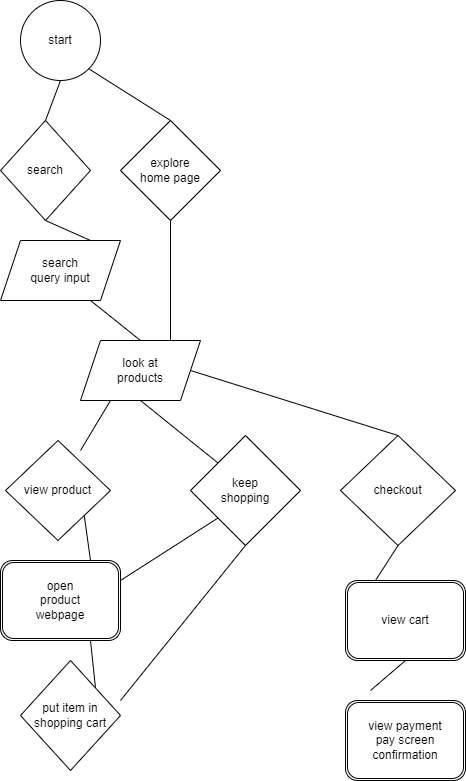

The diagram above was exported from draw.io. Its source (the exported page's mxGraphModel, read from the mxfile embedded in the PNG):
<mxGraphModel dx="1330" dy="785" grid="1" gridSize="10" guides="1" tooltips="1" connect="1" arrows="1" fold="1" page="1" pageScale="1" pageWidth="850" pageHeight="1100" math="0" shadow="0">
  <root>
    <mxCell id="0" />
    <mxCell id="1" parent="0" />
    <mxCell id="3" value="start" style="ellipse;whiteSpace=wrap;html=1;aspect=fixed;" vertex="1" parent="1">
      <mxGeometry x="40" y="30" width="80" height="80" as="geometry" />
    </mxCell>
    <mxCell id="4" value="search" style="rhombus;whiteSpace=wrap;html=1;" vertex="1" parent="1">
      <mxGeometry x="20" y="150" width="90" height="100" as="geometry" />
    </mxCell>
    <mxCell id="5" value="explore&lt;br&gt;home page" style="rhombus;whiteSpace=wrap;html=1;" vertex="1" parent="1">
      <mxGeometry x="140" y="150" width="100" height="100" as="geometry" />
    </mxCell>
    <mxCell id="6" value="search &lt;br&gt;query input" style="shape=parallelogram;perimeter=parallelogramPerimeter;whiteSpace=wrap;html=1;fixedSize=1;" vertex="1" parent="1">
      <mxGeometry x="20" y="270" width="120" height="60" as="geometry" />
    </mxCell>
    <mxCell id="7" value="look at&lt;br&gt;products" style="shape=parallelogram;perimeter=parallelogramPerimeter;whiteSpace=wrap;html=1;fixedSize=1;" vertex="1" parent="1">
      <mxGeometry x="100" y="370" width="120" height="60" as="geometry" />
    </mxCell>
    <mxCell id="8" value="view product" style="rhombus;whiteSpace=wrap;html=1;" vertex="1" parent="1">
      <mxGeometry x="25" y="470" width="105" height="100" as="geometry" />
    </mxCell>
    <mxCell id="9" value="open &lt;br&gt;product&lt;br&gt;webpage" style="shape=ext;double=1;rounded=1;whiteSpace=wrap;html=1;" vertex="1" parent="1">
      <mxGeometry x="20" y="590" width="120" height="80" as="geometry" />
    </mxCell>
    <mxCell id="10" value="keep&lt;br&gt;shopping" style="rhombus;whiteSpace=wrap;html=1;" vertex="1" parent="1">
      <mxGeometry x="210" y="465" width="110" height="110" as="geometry" />
    </mxCell>
    <mxCell id="11" value="put item in&lt;br&gt;shopping cart" style="rhombus;whiteSpace=wrap;html=1;" vertex="1" parent="1">
      <mxGeometry x="40" y="690" width="100" height="110" as="geometry" />
    </mxCell>
    <mxCell id="12" value="checkout" style="rhombus;whiteSpace=wrap;html=1;" vertex="1" parent="1">
      <mxGeometry x="360" y="465" width="115" height="110" as="geometry" />
    </mxCell>
    <mxCell id="13" value="view cart" style="shape=ext;double=1;rounded=1;whiteSpace=wrap;html=1;" vertex="1" parent="1">
      <mxGeometry x="365" y="610" width="120" height="80" as="geometry" />
    </mxCell>
    <mxCell id="14" value="view payment&lt;br&gt;pay screen&lt;br&gt;confirmation&lt;br&gt;" style="shape=ext;double=1;rounded=1;whiteSpace=wrap;html=1;" vertex="1" parent="1">
      <mxGeometry x="365" y="730" width="120" height="80" as="geometry" />
    </mxCell>
    <mxCell id="18" value="" style="endArrow=none;html=1;entryX=0.5;entryY=1;entryDx=0;entryDy=0;exitX=0.5;exitY=0;exitDx=0;exitDy=0;" edge="1" parent="1" source="4" target="3">
      <mxGeometry width="50" height="50" relative="1" as="geometry">
        <mxPoint x="280" y="480" as="sourcePoint" />
        <mxPoint x="330" y="430" as="targetPoint" />
      </mxGeometry>
    </mxCell>
    <mxCell id="19" value="" style="endArrow=none;html=1;entryX=1;entryY=1;entryDx=0;entryDy=0;exitX=0.5;exitY=0;exitDx=0;exitDy=0;" edge="1" parent="1" source="5" target="3">
      <mxGeometry width="50" height="50" relative="1" as="geometry">
        <mxPoint x="280" y="460" as="sourcePoint" />
        <mxPoint x="330" y="410" as="targetPoint" />
      </mxGeometry>
    </mxCell>
    <mxCell id="20" value="" style="endArrow=none;html=1;entryX=0.5;entryY=1;entryDx=0;entryDy=0;exitX=0.75;exitY=0;exitDx=0;exitDy=0;" edge="1" parent="1" source="6" target="4">
      <mxGeometry width="50" height="50" relative="1" as="geometry">
        <mxPoint x="280" y="460" as="sourcePoint" />
        <mxPoint x="330" y="410" as="targetPoint" />
      </mxGeometry>
    </mxCell>
    <mxCell id="21" value="" style="endArrow=none;html=1;entryX=0.5;entryY=1;entryDx=0;entryDy=0;exitX=0.75;exitY=0;exitDx=0;exitDy=0;" edge="1" parent="1" source="7" target="5">
      <mxGeometry width="50" height="50" relative="1" as="geometry">
        <mxPoint x="280" y="460" as="sourcePoint" />
        <mxPoint x="330" y="410" as="targetPoint" />
      </mxGeometry>
    </mxCell>
    <mxCell id="22" value="" style="endArrow=none;html=1;entryX=0.75;entryY=1;entryDx=0;entryDy=0;exitX=0.5;exitY=0;exitDx=0;exitDy=0;" edge="1" parent="1" source="7" target="6">
      <mxGeometry width="50" height="50" relative="1" as="geometry">
        <mxPoint x="280" y="460" as="sourcePoint" />
        <mxPoint x="330" y="410" as="targetPoint" />
      </mxGeometry>
    </mxCell>
    <mxCell id="23" value="" style="endArrow=none;html=1;entryX=0.25;entryY=1;entryDx=0;entryDy=0;exitX=0.714;exitY=0.1;exitDx=0;exitDy=0;exitPerimeter=0;" edge="1" parent="1" source="8" target="7">
      <mxGeometry width="50" height="50" relative="1" as="geometry">
        <mxPoint x="280" y="460" as="sourcePoint" />
        <mxPoint x="330" y="410" as="targetPoint" />
      </mxGeometry>
    </mxCell>
    <mxCell id="24" value="" style="endArrow=none;html=1;entryX=0.5;entryY=1;entryDx=0;entryDy=0;exitX=0;exitY=0;exitDx=0;exitDy=0;" edge="1" parent="1" source="10" target="7">
      <mxGeometry width="50" height="50" relative="1" as="geometry">
        <mxPoint x="280" y="460" as="sourcePoint" />
        <mxPoint x="330" y="410" as="targetPoint" />
      </mxGeometry>
    </mxCell>
    <mxCell id="25" value="" style="endArrow=none;html=1;entryX=1;entryY=1;entryDx=0;entryDy=0;exitX=0.75;exitY=0;exitDx=0;exitDy=0;" edge="1" parent="1" source="9" target="8">
      <mxGeometry width="50" height="50" relative="1" as="geometry">
        <mxPoint x="280" y="460" as="sourcePoint" />
        <mxPoint x="330" y="410" as="targetPoint" />
      </mxGeometry>
    </mxCell>
    <mxCell id="26" value="" style="endArrow=none;html=1;exitX=1;exitY=0.5;exitDx=0;exitDy=0;entryX=0.5;entryY=0;entryDx=0;entryDy=0;" edge="1" parent="1" source="7" target="12">
      <mxGeometry width="50" height="50" relative="1" as="geometry">
        <mxPoint x="280" y="460" as="sourcePoint" />
        <mxPoint x="330" y="410" as="targetPoint" />
      </mxGeometry>
    </mxCell>
    <mxCell id="27" value="" style="endArrow=none;html=1;entryX=0.5;entryY=1;entryDx=0;entryDy=0;exitX=0.25;exitY=0;exitDx=0;exitDy=0;" edge="1" parent="1" source="13" target="12">
      <mxGeometry width="50" height="50" relative="1" as="geometry">
        <mxPoint x="280" y="460" as="sourcePoint" />
        <mxPoint x="330" y="410" as="targetPoint" />
      </mxGeometry>
    </mxCell>
    <mxCell id="28" value="" style="endArrow=none;html=1;exitX=1;exitY=0.25;exitDx=0;exitDy=0;entryX=0;entryY=1;entryDx=0;entryDy=0;" edge="1" parent="1" source="9" target="10">
      <mxGeometry width="50" height="50" relative="1" as="geometry">
        <mxPoint x="280" y="460" as="sourcePoint" />
        <mxPoint x="330" y="410" as="targetPoint" />
      </mxGeometry>
    </mxCell>
    <mxCell id="29" value="" style="endArrow=none;html=1;exitX=0.75;exitY=1;exitDx=0;exitDy=0;entryX=1;entryY=0;entryDx=0;entryDy=0;" edge="1" parent="1" source="9" target="11">
      <mxGeometry width="50" height="50" relative="1" as="geometry">
        <mxPoint x="280" y="460" as="sourcePoint" />
        <mxPoint x="330" y="410" as="targetPoint" />
      </mxGeometry>
    </mxCell>
    <mxCell id="30" value="" style="endArrow=none;html=1;entryX=0.5;entryY=1;entryDx=0;entryDy=0;" edge="1" parent="1" target="10">
      <mxGeometry width="50" height="50" relative="1" as="geometry">
        <mxPoint x="140" y="730" as="sourcePoint" />
        <mxPoint x="330" y="410" as="targetPoint" />
      </mxGeometry>
    </mxCell>
    <mxCell id="31" value="" style="endArrow=none;html=1;entryX=0.5;entryY=1;entryDx=0;entryDy=0;" edge="1" parent="1" target="13">
      <mxGeometry width="50" height="50" relative="1" as="geometry">
        <mxPoint x="390" y="720" as="sourcePoint" />
        <mxPoint x="330" y="410" as="targetPoint" />
      </mxGeometry>
    </mxCell>
  </root>
</mxGraphModel>